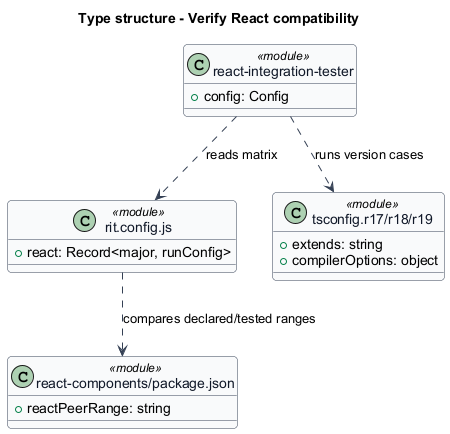

The diagram above was rendered by PlantUML. Its source (embedded in the PNG):
@startuml
skinparam backgroundColor #FFFFFF
skinparam shadowing false
skinparam roundcorner 8
skinparam defaultFontName Arial
skinparam ArrowColor #344054
skinparam class {
 BorderColor #344054
 FontColor #101828
 BackgroundColor #F9FAFB
}
title Type structure - Verify React compatibility
class "rit.config.js" as matrix <<module>> {
 +react: Record<major, runConfig>
}
class "react-integration-tester" as runner <<module>> {
 +config: Config
}
class "tsconfig.r17/r18/r19" as types <<module>> {
 +extends: string
 +compilerOptions: object
}
class "react-components/package.json" as metadata <<module>> {
 +reactPeerRange: string
}
runner ..> matrix : reads matrix
runner ..> types : runs version cases
matrix ..> metadata : compares declared/tested ranges
@enduml